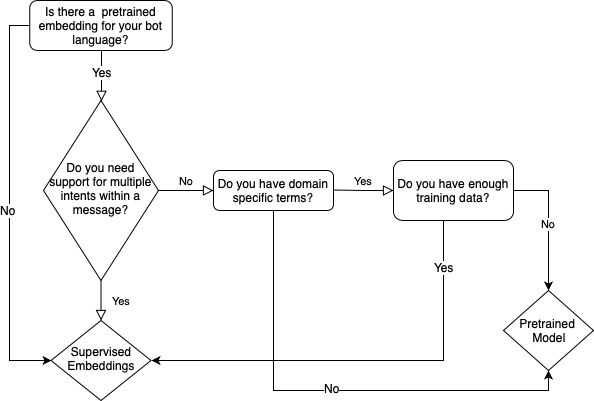

The diagram above was exported from draw.io. Its source (the exported page's mxGraphModel, read from the mxfile embedded in the PNG):
<mxGraphModel dx="1106" dy="507" grid="1" gridSize="10" guides="1" tooltips="1" connect="1" arrows="1" fold="1" page="1" pageScale="1" pageWidth="827" pageHeight="1169" math="0" shadow="0">
  <root>
    <mxCell id="WIyWlLk6GJQsqaUBKTNV-0" />
    <mxCell id="WIyWlLk6GJQsqaUBKTNV-1" parent="WIyWlLk6GJQsqaUBKTNV-0" />
    <mxCell id="WIyWlLk6GJQsqaUBKTNV-2" value="" style="rounded=0;html=1;jettySize=auto;orthogonalLoop=1;fontSize=11;endArrow=block;endFill=0;endSize=8;strokeWidth=1;shadow=0;labelBackgroundColor=none;edgeStyle=orthogonalEdgeStyle;" parent="WIyWlLk6GJQsqaUBKTNV-1" source="WIyWlLk6GJQsqaUBKTNV-3" target="WIyWlLk6GJQsqaUBKTNV-6" edge="1">
      <mxGeometry relative="1" as="geometry" />
    </mxCell>
    <mxCell id="BolIRkpzCxEPcs5-Pl84-16" value="Yes" style="text;html=1;align=center;verticalAlign=middle;resizable=0;points=[];labelBackgroundColor=#ffffff;" parent="WIyWlLk6GJQsqaUBKTNV-2" vertex="1" connectable="0">
      <mxGeometry x="-0.0154" y="-4" relative="1" as="geometry">
        <mxPoint x="4" y="-4" as="offset" />
      </mxGeometry>
    </mxCell>
    <mxCell id="BolIRkpzCxEPcs5-Pl84-18" style="edgeStyle=orthogonalEdgeStyle;rounded=0;orthogonalLoop=1;jettySize=auto;html=1;exitX=0;exitY=0.5;exitDx=0;exitDy=0;entryX=0;entryY=0.5;entryDx=0;entryDy=0;" parent="WIyWlLk6GJQsqaUBKTNV-1" source="WIyWlLk6GJQsqaUBKTNV-3" target="WIyWlLk6GJQsqaUBKTNV-10" edge="1">
      <mxGeometry relative="1" as="geometry" />
    </mxCell>
    <mxCell id="BolIRkpzCxEPcs5-Pl84-19" value="No" style="text;html=1;align=center;verticalAlign=middle;resizable=0;points=[];labelBackgroundColor=#ffffff;" parent="BolIRkpzCxEPcs5-Pl84-18" vertex="1" connectable="0">
      <mxGeometry x="0.0277" y="-2" relative="1" as="geometry">
        <mxPoint as="offset" />
      </mxGeometry>
    </mxCell>
    <mxCell id="WIyWlLk6GJQsqaUBKTNV-3" value="Is there a &amp;nbsp;pretrained embedding for your bot language?" style="rounded=1;whiteSpace=wrap;html=1;fontSize=12;glass=0;strokeWidth=1;shadow=0;" parent="WIyWlLk6GJQsqaUBKTNV-1" vertex="1">
      <mxGeometry x="146.25" y="70" width="142.5" height="50" as="geometry" />
    </mxCell>
    <mxCell id="WIyWlLk6GJQsqaUBKTNV-4" value="Yes" style="rounded=0;html=1;jettySize=auto;orthogonalLoop=1;fontSize=11;endArrow=block;endFill=0;endSize=8;strokeWidth=1;shadow=0;labelBackgroundColor=none;edgeStyle=orthogonalEdgeStyle;" parent="WIyWlLk6GJQsqaUBKTNV-1" source="WIyWlLk6GJQsqaUBKTNV-6" target="WIyWlLk6GJQsqaUBKTNV-10" edge="1">
      <mxGeometry y="20" relative="1" as="geometry">
        <mxPoint as="offset" />
      </mxGeometry>
    </mxCell>
    <mxCell id="WIyWlLk6GJQsqaUBKTNV-5" value="No" style="edgeStyle=orthogonalEdgeStyle;rounded=0;html=1;jettySize=auto;orthogonalLoop=1;fontSize=11;endArrow=block;endFill=0;endSize=8;strokeWidth=1;shadow=0;labelBackgroundColor=none;" parent="WIyWlLk6GJQsqaUBKTNV-1" source="WIyWlLk6GJQsqaUBKTNV-6" target="WIyWlLk6GJQsqaUBKTNV-7" edge="1">
      <mxGeometry y="10" relative="1" as="geometry">
        <mxPoint as="offset" />
      </mxGeometry>
    </mxCell>
    <mxCell id="WIyWlLk6GJQsqaUBKTNV-6" value="Do you need support for multiple intents within a message?" style="rhombus;whiteSpace=wrap;html=1;shadow=0;fontFamily=Helvetica;fontSize=12;align=center;strokeWidth=1;spacing=6;spacingTop=-4;" parent="WIyWlLk6GJQsqaUBKTNV-1" vertex="1">
      <mxGeometry x="160" y="170" width="115" height="180" as="geometry" />
    </mxCell>
    <mxCell id="BolIRkpzCxEPcs5-Pl84-2" value="" style="edgeStyle=orthogonalEdgeStyle;rounded=0;orthogonalLoop=1;jettySize=auto;html=1;entryX=0.5;entryY=1;entryDx=0;entryDy=0;" parent="WIyWlLk6GJQsqaUBKTNV-1" source="WIyWlLk6GJQsqaUBKTNV-7" target="BolIRkpzCxEPcs5-Pl84-6" edge="1">
      <mxGeometry relative="1" as="geometry">
        <mxPoint x="390" y="340" as="targetPoint" />
        <Array as="points">
          <mxPoint x="390" y="460" />
          <mxPoint x="665" y="460" />
        </Array>
      </mxGeometry>
    </mxCell>
    <mxCell id="BolIRkpzCxEPcs5-Pl84-8" value="No" style="text;html=1;align=center;verticalAlign=middle;resizable=0;points=[];labelBackgroundColor=#ffffff;" parent="BolIRkpzCxEPcs5-Pl84-2" vertex="1" connectable="0">
      <mxGeometry y="3" relative="1" as="geometry">
        <mxPoint as="offset" />
      </mxGeometry>
    </mxCell>
    <mxCell id="WIyWlLk6GJQsqaUBKTNV-7" value="Do you have domain specific terms?" style="rounded=1;whiteSpace=wrap;html=1;fontSize=12;glass=0;strokeWidth=1;shadow=0;" parent="WIyWlLk6GJQsqaUBKTNV-1" vertex="1">
      <mxGeometry x="330" y="240" width="120" height="40" as="geometry" />
    </mxCell>
    <mxCell id="WIyWlLk6GJQsqaUBKTNV-9" value="Yes" style="edgeStyle=orthogonalEdgeStyle;rounded=0;html=1;jettySize=auto;orthogonalLoop=1;fontSize=11;endArrow=block;endFill=0;endSize=8;strokeWidth=1;shadow=0;labelBackgroundColor=none;" parent="WIyWlLk6GJQsqaUBKTNV-1" target="BolIRkpzCxEPcs5-Pl84-3" edge="1">
      <mxGeometry y="10" relative="1" as="geometry">
        <mxPoint as="offset" />
        <mxPoint x="450" y="259.5" as="sourcePoint" />
        <mxPoint x="500" y="259.5" as="targetPoint" />
      </mxGeometry>
    </mxCell>
    <mxCell id="WIyWlLk6GJQsqaUBKTNV-10" value="Supervised Embeddings" style="rhombus;whiteSpace=wrap;html=1;shadow=0;fontFamily=Helvetica;fontSize=12;align=center;strokeWidth=1;spacing=6;spacingTop=-4;" parent="WIyWlLk6GJQsqaUBKTNV-1" vertex="1">
      <mxGeometry x="167.5" y="390" width="100" height="80" as="geometry" />
    </mxCell>
    <mxCell id="BolIRkpzCxEPcs5-Pl84-5" value="" style="edgeStyle=orthogonalEdgeStyle;rounded=0;orthogonalLoop=1;jettySize=auto;html=1;entryX=1;entryY=0.5;entryDx=0;entryDy=0;" parent="WIyWlLk6GJQsqaUBKTNV-1" source="BolIRkpzCxEPcs5-Pl84-3" target="WIyWlLk6GJQsqaUBKTNV-10" edge="1">
      <mxGeometry relative="1" as="geometry">
        <mxPoint x="570" y="370" as="targetPoint" />
        <Array as="points">
          <mxPoint x="560" y="430" />
        </Array>
      </mxGeometry>
    </mxCell>
    <mxCell id="BolIRkpzCxEPcs5-Pl84-9" value="Yes&lt;br&gt;" style="text;html=1;align=center;verticalAlign=middle;resizable=0;points=[];labelBackgroundColor=#ffffff;" parent="BolIRkpzCxEPcs5-Pl84-5" vertex="1" connectable="0">
      <mxGeometry x="-0.787" relative="1" as="geometry">
        <mxPoint as="offset" />
      </mxGeometry>
    </mxCell>
    <mxCell id="BolIRkpzCxEPcs5-Pl84-13" value="No" style="edgeStyle=orthogonalEdgeStyle;rounded=0;orthogonalLoop=1;jettySize=auto;html=1;entryX=0.5;entryY=0;entryDx=0;entryDy=0;exitX=1;exitY=0.5;exitDx=0;exitDy=0;" parent="WIyWlLk6GJQsqaUBKTNV-1" source="BolIRkpzCxEPcs5-Pl84-3" target="BolIRkpzCxEPcs5-Pl84-6" edge="1">
      <mxGeometry relative="1" as="geometry">
        <mxPoint x="710" y="260" as="targetPoint" />
      </mxGeometry>
    </mxCell>
    <mxCell id="BolIRkpzCxEPcs5-Pl84-3" value="Do you have enough training data?" style="rounded=1;whiteSpace=wrap;html=1;" parent="WIyWlLk6GJQsqaUBKTNV-1" vertex="1">
      <mxGeometry x="510" y="230" width="120" height="60" as="geometry" />
    </mxCell>
    <mxCell id="BolIRkpzCxEPcs5-Pl84-6" value="Pretrained&amp;nbsp;&lt;br&gt;Model" style="rhombus;whiteSpace=wrap;html=1;" parent="WIyWlLk6GJQsqaUBKTNV-1" vertex="1">
      <mxGeometry x="620" y="360" width="90" height="80" as="geometry" />
    </mxCell>
  </root>
</mxGraphModel>